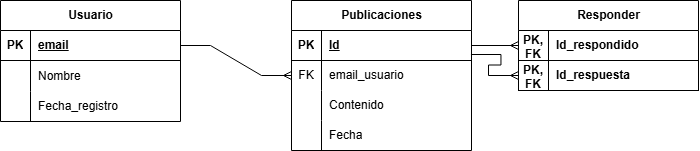

The diagram above was exported from draw.io. Its source (the exported page's mxGraphModel, read from the mxfile embedded in the PNG):
<mxGraphModel dx="1623" dy="2602" grid="0" gridSize="10" guides="1" tooltips="1" connect="1" arrows="1" fold="1" page="1" pageScale="1" pageWidth="827" pageHeight="1169" math="0" shadow="0">
  <root>
    <mxCell id="42ICiJr7N0AOcOC6baP7-0" />
    <mxCell id="42ICiJr7N0AOcOC6baP7-1" parent="42ICiJr7N0AOcOC6baP7-0" />
    <mxCell id="hdn073VKA6CIDyRemxfD-0" value="Usuario" style="shape=table;startSize=30;container=1;collapsible=1;childLayout=tableLayout;fixedRows=1;rowLines=0;fontStyle=1;align=center;resizeLast=1;html=1;" vertex="1" parent="42ICiJr7N0AOcOC6baP7-1">
      <mxGeometry x="-782" y="-425" width="180" height="121" as="geometry">
        <mxRectangle x="-326" y="170" width="64" height="30" as="alternateBounds" />
      </mxGeometry>
    </mxCell>
    <mxCell id="hdn073VKA6CIDyRemxfD-1" value="" style="shape=tableRow;horizontal=0;startSize=0;swimlaneHead=0;swimlaneBody=0;fillColor=none;collapsible=0;dropTarget=0;points=[[0,0.5],[1,0.5]];portConstraint=eastwest;top=0;left=0;right=0;bottom=1;swimlaneLine=1;" vertex="1" parent="hdn073VKA6CIDyRemxfD-0">
      <mxGeometry y="30" width="180" height="30" as="geometry" />
    </mxCell>
    <mxCell id="hdn073VKA6CIDyRemxfD-2" value="PK" style="shape=partialRectangle;connectable=0;fillColor=none;top=0;left=0;bottom=0;right=0;fontStyle=1;overflow=hidden;whiteSpace=wrap;html=1;swimlaneLine=1;" vertex="1" parent="hdn073VKA6CIDyRemxfD-1">
      <mxGeometry width="30" height="30" as="geometry">
        <mxRectangle width="30" height="30" as="alternateBounds" />
      </mxGeometry>
    </mxCell>
    <mxCell id="hdn073VKA6CIDyRemxfD-3" value="email" style="shape=partialRectangle;connectable=0;fillColor=none;top=0;left=0;bottom=0;right=0;align=left;spacingLeft=6;fontStyle=5;overflow=hidden;whiteSpace=wrap;html=1;swimlaneLine=1;" vertex="1" parent="hdn073VKA6CIDyRemxfD-1">
      <mxGeometry x="30" width="150" height="30" as="geometry">
        <mxRectangle width="150" height="30" as="alternateBounds" />
      </mxGeometry>
    </mxCell>
    <mxCell id="hdn073VKA6CIDyRemxfD-4" value="" style="shape=tableRow;horizontal=0;startSize=0;swimlaneHead=0;swimlaneBody=0;fillColor=none;collapsible=0;dropTarget=0;points=[[0,0.5],[1,0.5]];portConstraint=eastwest;top=0;left=0;right=0;bottom=0;swimlaneLine=1;" vertex="1" parent="hdn073VKA6CIDyRemxfD-0">
      <mxGeometry y="60" width="180" height="31" as="geometry" />
    </mxCell>
    <mxCell id="hdn073VKA6CIDyRemxfD-5" value="" style="shape=partialRectangle;connectable=0;fillColor=none;top=0;left=0;bottom=0;right=0;editable=1;overflow=hidden;whiteSpace=wrap;html=1;swimlaneLine=1;" vertex="1" parent="hdn073VKA6CIDyRemxfD-4">
      <mxGeometry width="30" height="31" as="geometry">
        <mxRectangle width="30" height="31" as="alternateBounds" />
      </mxGeometry>
    </mxCell>
    <mxCell id="hdn073VKA6CIDyRemxfD-6" value="Nombre" style="shape=partialRectangle;connectable=0;fillColor=none;top=0;left=0;bottom=0;right=0;align=left;spacingLeft=6;overflow=hidden;whiteSpace=wrap;html=1;swimlaneLine=1;" vertex="1" parent="hdn073VKA6CIDyRemxfD-4">
      <mxGeometry x="30" width="150" height="31" as="geometry">
        <mxRectangle width="150" height="31" as="alternateBounds" />
      </mxGeometry>
    </mxCell>
    <mxCell id="hdn073VKA6CIDyRemxfD-7" value="" style="shape=tableRow;horizontal=0;startSize=0;swimlaneHead=0;swimlaneBody=0;fillColor=none;collapsible=0;dropTarget=0;points=[[0,0.5],[1,0.5]];portConstraint=eastwest;top=0;left=0;right=0;bottom=0;swimlaneLine=1;" vertex="1" parent="hdn073VKA6CIDyRemxfD-0">
      <mxGeometry y="91" width="180" height="30" as="geometry" />
    </mxCell>
    <mxCell id="hdn073VKA6CIDyRemxfD-8" value="" style="shape=partialRectangle;connectable=0;fillColor=none;top=0;left=0;bottom=0;right=0;editable=1;overflow=hidden;whiteSpace=wrap;html=1;swimlaneLine=1;" vertex="1" parent="hdn073VKA6CIDyRemxfD-7">
      <mxGeometry width="30" height="30" as="geometry">
        <mxRectangle width="30" height="30" as="alternateBounds" />
      </mxGeometry>
    </mxCell>
    <mxCell id="hdn073VKA6CIDyRemxfD-9" value="Fecha_registro" style="shape=partialRectangle;connectable=0;fillColor=none;top=0;left=0;bottom=0;right=0;align=left;spacingLeft=6;overflow=hidden;whiteSpace=wrap;html=1;swimlaneLine=1;" vertex="1" parent="hdn073VKA6CIDyRemxfD-7">
      <mxGeometry x="30" width="150" height="30" as="geometry">
        <mxRectangle width="150" height="30" as="alternateBounds" />
      </mxGeometry>
    </mxCell>
    <mxCell id="hdn073VKA6CIDyRemxfD-26" value="Publicaciones" style="shape=table;startSize=30;container=1;collapsible=1;childLayout=tableLayout;fixedRows=1;rowLines=0;fontStyle=1;align=center;resizeLast=1;html=1;" vertex="1" parent="42ICiJr7N0AOcOC6baP7-1">
      <mxGeometry x="-491" y="-425" width="180" height="150" as="geometry" />
    </mxCell>
    <mxCell id="hdn073VKA6CIDyRemxfD-27" value="" style="shape=tableRow;horizontal=0;startSize=0;swimlaneHead=0;swimlaneBody=0;fillColor=none;collapsible=0;dropTarget=0;points=[[0,0.5],[1,0.5]];portConstraint=eastwest;top=0;left=0;right=0;bottom=1;" vertex="1" parent="hdn073VKA6CIDyRemxfD-26">
      <mxGeometry y="30" width="180" height="30" as="geometry" />
    </mxCell>
    <mxCell id="hdn073VKA6CIDyRemxfD-28" value="PK" style="shape=partialRectangle;connectable=0;fillColor=none;top=0;left=0;bottom=0;right=0;fontStyle=1;overflow=hidden;whiteSpace=wrap;html=1;" vertex="1" parent="hdn073VKA6CIDyRemxfD-27">
      <mxGeometry width="30" height="30" as="geometry">
        <mxRectangle width="30" height="30" as="alternateBounds" />
      </mxGeometry>
    </mxCell>
    <mxCell id="hdn073VKA6CIDyRemxfD-29" value="Id" style="shape=partialRectangle;connectable=0;fillColor=none;top=0;left=0;bottom=0;right=0;align=left;spacingLeft=6;fontStyle=5;overflow=hidden;whiteSpace=wrap;html=1;" vertex="1" parent="hdn073VKA6CIDyRemxfD-27">
      <mxGeometry x="30" width="150" height="30" as="geometry">
        <mxRectangle width="150" height="30" as="alternateBounds" />
      </mxGeometry>
    </mxCell>
    <mxCell id="hdn073VKA6CIDyRemxfD-30" value="" style="shape=tableRow;horizontal=0;startSize=0;swimlaneHead=0;swimlaneBody=0;fillColor=none;collapsible=0;dropTarget=0;points=[[0,0.5],[1,0.5]];portConstraint=eastwest;top=0;left=0;right=0;bottom=0;" vertex="1" parent="hdn073VKA6CIDyRemxfD-26">
      <mxGeometry y="60" width="180" height="30" as="geometry" />
    </mxCell>
    <mxCell id="hdn073VKA6CIDyRemxfD-31" value="FK" style="shape=partialRectangle;connectable=0;fillColor=none;top=0;left=0;bottom=0;right=0;editable=1;overflow=hidden;whiteSpace=wrap;html=1;" vertex="1" parent="hdn073VKA6CIDyRemxfD-30">
      <mxGeometry width="30" height="30" as="geometry">
        <mxRectangle width="30" height="30" as="alternateBounds" />
      </mxGeometry>
    </mxCell>
    <mxCell id="hdn073VKA6CIDyRemxfD-32" value="email_usuario" style="shape=partialRectangle;connectable=0;fillColor=none;top=0;left=0;bottom=0;right=0;align=left;spacingLeft=6;overflow=hidden;whiteSpace=wrap;html=1;" vertex="1" parent="hdn073VKA6CIDyRemxfD-30">
      <mxGeometry x="30" width="150" height="30" as="geometry">
        <mxRectangle width="150" height="30" as="alternateBounds" />
      </mxGeometry>
    </mxCell>
    <mxCell id="hdn073VKA6CIDyRemxfD-33" value="" style="shape=tableRow;horizontal=0;startSize=0;swimlaneHead=0;swimlaneBody=0;fillColor=none;collapsible=0;dropTarget=0;points=[[0,0.5],[1,0.5]];portConstraint=eastwest;top=0;left=0;right=0;bottom=0;" vertex="1" parent="hdn073VKA6CIDyRemxfD-26">
      <mxGeometry y="90" width="180" height="30" as="geometry" />
    </mxCell>
    <mxCell id="hdn073VKA6CIDyRemxfD-34" value="" style="shape=partialRectangle;connectable=0;fillColor=none;top=0;left=0;bottom=0;right=0;editable=1;overflow=hidden;whiteSpace=wrap;html=1;" vertex="1" parent="hdn073VKA6CIDyRemxfD-33">
      <mxGeometry width="30" height="30" as="geometry">
        <mxRectangle width="30" height="30" as="alternateBounds" />
      </mxGeometry>
    </mxCell>
    <mxCell id="hdn073VKA6CIDyRemxfD-35" value="Contenido" style="shape=partialRectangle;connectable=0;fillColor=none;top=0;left=0;bottom=0;right=0;align=left;spacingLeft=6;overflow=hidden;whiteSpace=wrap;html=1;" vertex="1" parent="hdn073VKA6CIDyRemxfD-33">
      <mxGeometry x="30" width="150" height="30" as="geometry">
        <mxRectangle width="150" height="30" as="alternateBounds" />
      </mxGeometry>
    </mxCell>
    <mxCell id="rX3NVfLNaNEqNCOuBMAU-3" style="shape=tableRow;horizontal=0;startSize=0;swimlaneHead=0;swimlaneBody=0;fillColor=none;collapsible=0;dropTarget=0;points=[[0,0.5],[1,0.5]];portConstraint=eastwest;top=0;left=0;right=0;bottom=0;" vertex="1" parent="hdn073VKA6CIDyRemxfD-26">
      <mxGeometry y="120" width="180" height="30" as="geometry" />
    </mxCell>
    <mxCell id="rX3NVfLNaNEqNCOuBMAU-4" style="shape=partialRectangle;connectable=0;fillColor=none;top=0;left=0;bottom=0;right=0;editable=1;overflow=hidden;whiteSpace=wrap;html=1;" vertex="1" parent="rX3NVfLNaNEqNCOuBMAU-3">
      <mxGeometry width="30" height="30" as="geometry">
        <mxRectangle width="30" height="30" as="alternateBounds" />
      </mxGeometry>
    </mxCell>
    <mxCell id="rX3NVfLNaNEqNCOuBMAU-5" value="Fecha" style="shape=partialRectangle;connectable=0;fillColor=none;top=0;left=0;bottom=0;right=0;align=left;spacingLeft=6;overflow=hidden;whiteSpace=wrap;html=1;" vertex="1" parent="rX3NVfLNaNEqNCOuBMAU-3">
      <mxGeometry x="30" width="150" height="30" as="geometry">
        <mxRectangle width="150" height="30" as="alternateBounds" />
      </mxGeometry>
    </mxCell>
    <mxCell id="hdn073VKA6CIDyRemxfD-36" value="" style="edgeStyle=entityRelationEdgeStyle;fontSize=12;html=1;endArrow=ERmany;rounded=0;entryX=0;entryY=0.5;entryDx=0;entryDy=0;exitX=1;exitY=0.5;exitDx=0;exitDy=0;" edge="1" parent="42ICiJr7N0AOcOC6baP7-1" source="hdn073VKA6CIDyRemxfD-1" target="hdn073VKA6CIDyRemxfD-30">
      <mxGeometry width="100" height="100" relative="1" as="geometry">
        <mxPoint x="-582" y="-375" as="sourcePoint" />
        <mxPoint x="-522" y="-380" as="targetPoint" />
      </mxGeometry>
    </mxCell>
    <mxCell id="rX3NVfLNaNEqNCOuBMAU-6" value="Responder" style="shape=table;startSize=30;container=1;collapsible=1;childLayout=tableLayout;fixedRows=1;rowLines=0;fontStyle=1;align=center;resizeLast=1;html=1;" vertex="1" parent="42ICiJr7N0AOcOC6baP7-1">
      <mxGeometry x="-264" y="-425" width="180" height="90" as="geometry" />
    </mxCell>
    <mxCell id="rX3NVfLNaNEqNCOuBMAU-22" style="shape=tableRow;horizontal=0;startSize=0;swimlaneHead=0;swimlaneBody=0;fillColor=none;collapsible=0;dropTarget=0;points=[[0,0.5],[1,0.5]];portConstraint=eastwest;top=0;left=0;right=0;bottom=1;" vertex="1" parent="rX3NVfLNaNEqNCOuBMAU-6">
      <mxGeometry y="30" width="180" height="30" as="geometry" />
    </mxCell>
    <mxCell id="rX3NVfLNaNEqNCOuBMAU-23" value="PK, FK" style="shape=partialRectangle;connectable=0;fillColor=none;top=0;left=0;bottom=0;right=0;fontStyle=1;overflow=hidden;whiteSpace=wrap;html=1;" vertex="1" parent="rX3NVfLNaNEqNCOuBMAU-22">
      <mxGeometry width="30" height="30" as="geometry">
        <mxRectangle width="30" height="30" as="alternateBounds" />
      </mxGeometry>
    </mxCell>
    <mxCell id="rX3NVfLNaNEqNCOuBMAU-24" value="Id_respondido" style="shape=partialRectangle;connectable=0;fillColor=none;top=0;left=0;bottom=0;right=0;align=left;spacingLeft=6;fontStyle=1;overflow=hidden;whiteSpace=wrap;html=1;" vertex="1" parent="rX3NVfLNaNEqNCOuBMAU-22">
      <mxGeometry x="30" width="150" height="30" as="geometry">
        <mxRectangle width="150" height="30" as="alternateBounds" />
      </mxGeometry>
    </mxCell>
    <mxCell id="rX3NVfLNaNEqNCOuBMAU-7" value="" style="shape=tableRow;horizontal=0;startSize=0;swimlaneHead=0;swimlaneBody=0;fillColor=none;collapsible=0;dropTarget=0;points=[[0,0.5],[1,0.5]];portConstraint=eastwest;top=0;left=0;right=0;bottom=1;" vertex="1" parent="rX3NVfLNaNEqNCOuBMAU-6">
      <mxGeometry y="60" width="180" height="30" as="geometry" />
    </mxCell>
    <mxCell id="rX3NVfLNaNEqNCOuBMAU-8" value="PK, FK" style="shape=partialRectangle;connectable=0;fillColor=none;top=0;left=0;bottom=0;right=0;fontStyle=1;overflow=hidden;whiteSpace=wrap;html=1;" vertex="1" parent="rX3NVfLNaNEqNCOuBMAU-7">
      <mxGeometry width="30" height="30" as="geometry">
        <mxRectangle width="30" height="30" as="alternateBounds" />
      </mxGeometry>
    </mxCell>
    <mxCell id="rX3NVfLNaNEqNCOuBMAU-9" value="Id_respuesta" style="shape=partialRectangle;connectable=0;fillColor=none;top=0;left=0;bottom=0;right=0;align=left;spacingLeft=6;fontStyle=1;overflow=hidden;whiteSpace=wrap;html=1;" vertex="1" parent="rX3NVfLNaNEqNCOuBMAU-7">
      <mxGeometry x="30" width="150" height="30" as="geometry">
        <mxRectangle width="150" height="30" as="alternateBounds" />
      </mxGeometry>
    </mxCell>
    <mxCell id="rX3NVfLNaNEqNCOuBMAU-25" value="" style="edgeStyle=entityRelationEdgeStyle;fontSize=12;html=1;endArrow=ERmany;rounded=0;entryX=0;entryY=0.5;entryDx=0;entryDy=0;exitX=1;exitY=0.5;exitDx=0;exitDy=0;" edge="1" parent="42ICiJr7N0AOcOC6baP7-1" source="hdn073VKA6CIDyRemxfD-27" target="rX3NVfLNaNEqNCOuBMAU-22">
      <mxGeometry width="100" height="100" relative="1" as="geometry">
        <mxPoint x="-373" y="-226" as="sourcePoint" />
        <mxPoint x="-273" y="-326" as="targetPoint" />
      </mxGeometry>
    </mxCell>
    <mxCell id="rX3NVfLNaNEqNCOuBMAU-27" value="" style="edgeStyle=entityRelationEdgeStyle;fontSize=12;html=1;endArrow=ERmany;rounded=0;entryX=0;entryY=0.5;entryDx=0;entryDy=0;exitX=0.997;exitY=0.8;exitDx=0;exitDy=0;exitPerimeter=0;" edge="1" parent="42ICiJr7N0AOcOC6baP7-1" source="hdn073VKA6CIDyRemxfD-27" target="rX3NVfLNaNEqNCOuBMAU-7">
      <mxGeometry width="100" height="100" relative="1" as="geometry">
        <mxPoint x="-333" y="-283" as="sourcePoint" />
        <mxPoint x="-233" y="-383" as="targetPoint" />
        <Array as="points">
          <mxPoint x="-289" y="-367" />
          <mxPoint x="-294" y="-367" />
          <mxPoint x="-302" y="-356" />
        </Array>
      </mxGeometry>
    </mxCell>
  </root>
</mxGraphModel>